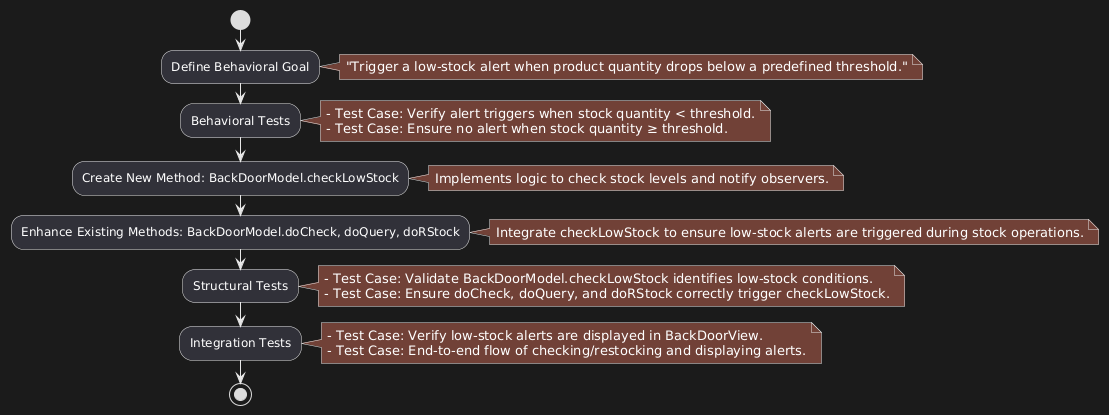

The diagram above was rendered by PlantUML. Its source (embedded in the PNG):
@startuml
start

:Define Behavioral Goal;
note right
"Trigger a low-stock alert when product quantity drops below a predefined threshold."
end note

:Behavioral Tests;
note right
- Test Case: Verify alert triggers when stock quantity < threshold.
- Test Case: Ensure no alert when stock quantity ≥ threshold.
end note

:Create New Method: BackDoorModel.checkLowStock;
note right
Implements logic to check stock levels and notify observers.
end note

:Enhance Existing Methods: BackDoorModel.doCheck, doQuery, doRStock;
note right
Integrate checkLowStock to ensure low-stock alerts are triggered during stock operations.
end note

:Structural Tests;
note right
- Test Case: Validate BackDoorModel.checkLowStock identifies low-stock conditions.
- Test Case: Ensure doCheck, doQuery, and doRStock correctly trigger checkLowStock.
end note

:Integration Tests;
note right
- Test Case: Verify low-stock alerts are displayed in BackDoorView.
- Test Case: End-to-end flow of checking/restocking and displaying alerts.
end note

stop
@enduml